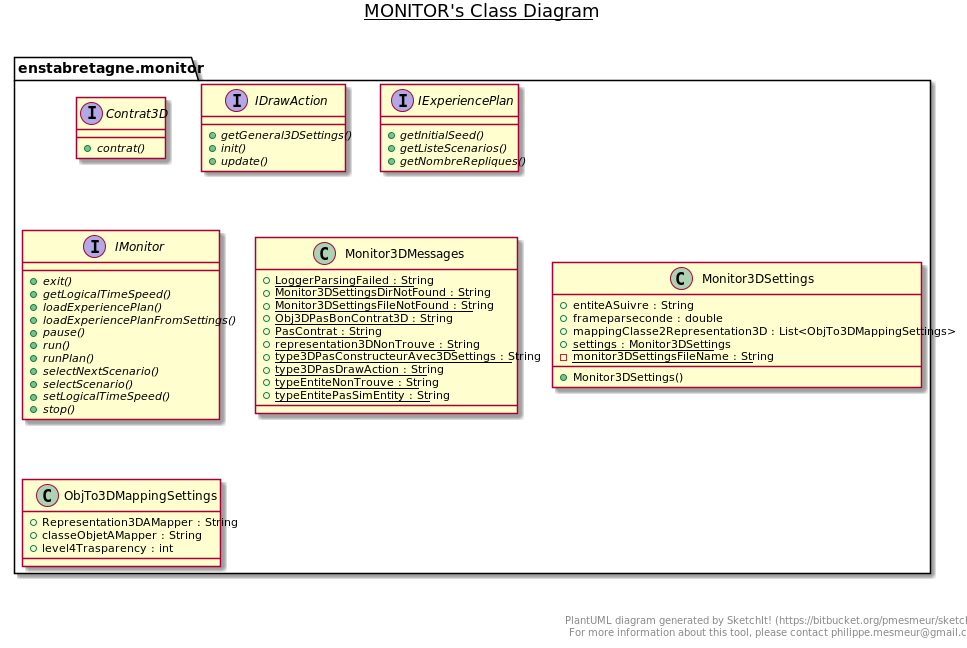

The diagram above was rendered by PlantUML. Its source (embedded in the PNG):
@startuml

title __MONITOR's Class Diagram__\n

  namespace enstabretagne.monitor {
    interface enstabretagne.monitor.Contrat3D {
        {abstract} + contrat()
    }
  }
  

  namespace enstabretagne.monitor {
    interface enstabretagne.monitor.IDrawAction {
        {abstract} + getGeneral3DSettings()
        {abstract} + init()
        {abstract} + update()
    }
  }
  

  namespace enstabretagne.monitor {
    interface enstabretagne.monitor.IExperiencePlan {
        {abstract} + getInitialSeed()
        {abstract} + getListeScenarios()
        {abstract} + getNombreRepliques()
    }
  }
  

  namespace enstabretagne.monitor {
    interface enstabretagne.monitor.IMonitor {
        {abstract} + exit()
        {abstract} + getLogicalTimeSpeed()
        {abstract} + loadExperiencePlan()
        {abstract} + loadExperiencePlanFromSettings()
        {abstract} + pause()
        {abstract} + run()
        {abstract} + runPlan()
        {abstract} + selectNextScenario()
        {abstract} + selectScenario()
        {abstract} + setLogicalTimeSpeed()
        {abstract} + stop()
    }
  }
  

  namespace enstabretagne.monitor {
    class enstabretagne.monitor.Monitor3DMessages {
        {static} + LoggerParsingFailed : String
        {static} + Monitor3DSettingsDirNotFound : String
        {static} + Monitor3DSettingsFileNotFound : String
        {static} + Obj3DPasBonContrat3D : String
        {static} + PasContrat : String
        {static} + representation3DNonTrouve : String
        {static} + type3DPasConstructeurAvec3DSettings : String
        {static} + type3DPasDrawAction : String
        {static} + typeEntiteNonTrouve : String
        {static} + typeEntitePasSimEntity : String
    }
  }
  

  namespace enstabretagne.monitor {
    class enstabretagne.monitor.Monitor3DSettings {
        + entiteASuivre : String
        + frameparseconde : double
        + mappingClasse2Representation3D : List<ObjTo3DMappingSettings>
        {static} + settings : Monitor3DSettings
        {static} - monitor3DSettingsFileName : String
        + Monitor3DSettings()
    }
  }
  

  namespace enstabretagne.monitor {
    class enstabretagne.monitor.ObjTo3DMappingSettings {
        + Representation3DAMapper : String
        + classeObjetAMapper : String
        + level4Trasparency : int
    }
  }
  



right footer


PlantUML diagram generated by SketchIt! (https://bitbucket.org/pmesmeur/sketch.it)
For more information about this tool, please contact philippe.mesmeur@gmail.com
endfooter

@enduml